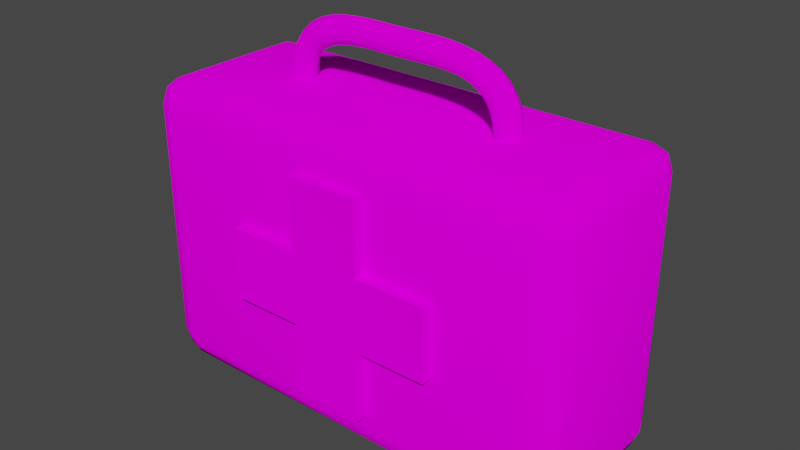 # Source: MedkitPlaceholder.blend  (saved by Blender 2.90.8; exported with 4.5.12 LTS)
import bpy
from mathutils import Matrix  # noqa: F401  (used for matrix-valued properties, if any)

bpy.ops.wm.read_factory_settings(use_empty=True)
scene = bpy.context.scene
scene.name = 'Scene'

# ---- collections
col_collection = bpy.data.collections.new('Collection'); scene.collection.children.link(col_collection)

# ---- images (referenced by path relative to the original .blend; pixels are not part of the script)
import os
ASSET_DIR = os.environ.get("B2B_ASSET_DIR", "")  # directory of the original .blend (textures are referenced by path, not embedded)
HERE = os.path.dirname(os.path.abspath(__file__))  # packed textures are extracted next to this script under _unpacked/

def load_image(name, relpath, width, height, colorspace="sRGB"):
    """Load a texture the original file referenced (path relative to the .blend, or extracted next to this script)."""
    p = next((c for c in (os.path.join(HERE, relpath), os.path.join(ASSET_DIR, relpath)) if relpath and os.path.exists(c)), "")
    if p:
        img = bpy.data.images.load(p, check_existing=True)
        img.name = name
    else:  # same state as the original file: an image datablock whose file is absent (Cycles renders it pink)
        img = bpy.data.images.new(name, width, height)
        img.source = "FILE"
        img.filepath = "//" + (relpath or name)
    img.colorspace_settings.name = colorspace
    return img
img_t_medkit = load_image('t_Medkit', '', 256, 256, 'sRGB')

# ---- materials (node trees are filled in below, after node groups)
mat_material = bpy.data.materials.new('Material')
mat_material.alpha_threshold = 0.0
mat_material.use_transparent_shadow = False
mat_material.line_color = (0.0, 0.0, 0.0, 1.0)

# ---- node groups
ng_auto_smooth = bpy.data.node_groups.new('Auto Smooth', 'GeometryNodeTree')
_s = ng_auto_smooth.interface.new_socket(name='Geometry', in_out='OUTPUT', socket_type='NodeSocketGeometry')
_s = ng_auto_smooth.interface.new_socket(name='Geometry', in_out='INPUT', socket_type='NodeSocketGeometry')
_s = ng_auto_smooth.interface.new_socket(name='Angle', in_out='INPUT', socket_type='NodeSocketFloat')
_s.subtype = 'ANGLE'
_s.min_value = 0.0
_s.max_value = 3.142
ng_auto_smooth.is_modifier = True
_N = ng_auto_smooth.nodes; _L = ng_auto_smooth.links
n0 = _N.new('NodeGroupOutput'); n0.name = 'Group Output'; n0.location = (480, -100)
n1 = _N.new('NodeGroupInput'); n1.name = 'Group Input'; n1.location = (-420, -300)
n2 = _N.new('NodeGroupInput'); n2.name = 'Group Input.001'; n2.location = (-60, -100)
n3 = _N.new('GeometryNodeSetShadeSmooth'); n3.name = 'Set Shade Smooth'; n3.location = (120, -100)
n3.domain = 'EDGE'
n4 = _N.new('GeometryNodeSetShadeSmooth'); n4.name = 'Set Shade Smooth.001'; n4.location = (300, -100)
n5 = _N.new('GeometryNodeInputMeshEdgeAngle'); n5.name = 'Edge Angle'; n5.location = (-420, -220)
n6 = _N.new('GeometryNodeInputEdgeSmooth'); n6.name = 'Is Edge Smooth'; n6.location = (-60, -160)
n7 = _N.new('GeometryNodeInputShadeSmooth'); n7.name = 'Is Face Smooth'; n7.location = (-240, -340)
n8 = _N.new('FunctionNodeBooleanMath'); n8.name = 'Boolean Math'; n8.location = (-60, -220)
n9 = _N.new('FunctionNodeCompare'); n9.name = 'Compare'; n9.location = (-240, -180)
n9.operation = 'LESS_EQUAL'
_L.new(n5.outputs[0], n9.inputs[0])
_L.new(n4.outputs[0], n0.inputs[0])
_L.new(n1.outputs[1], n9.inputs[1])
_L.new(n9.outputs[0], n8.inputs[0])
_L.new(n7.outputs[0], n8.inputs[1])
_L.new(n2.outputs[0], n3.inputs[0])
_L.new(n6.outputs[0], n3.inputs[1])
_L.new(n3.outputs[0], n4.inputs[0])
_L.new(n8.outputs[0], n3.inputs[2])
n0.is_active_output = True

# ---- material node trees
mat_material.use_nodes = True; mat_material.node_tree.nodes.clear()
_N = mat_material.node_tree.nodes; _L = mat_material.node_tree.links
n0 = _N.new('ShaderNodeOutputMaterial'); n0.name = 'Material Output'; n0.location = (300, 300)
n1 = _N.new('ShaderNodeBsdfDiffuse'); n1.name = 'Diffuse BSDF'; n1.location = (10, 300)
n1.inputs[1].default_value = 0.4
n2 = _N.new('ShaderNodeTexImage'); n2.name = 'Image Texture'; n2.location = (-280, 280)
n2.image = img_t_medkit
n2.interpolation = 'Closest'
_L.new(n1.outputs[0], n0.inputs[0])
_L.new(n2.outputs[0], n1.inputs[0])
n0.is_active_output = True

# ---- world
world_world = bpy.data.worlds.new('World'); scene.world = world_world
world_world.use_nodes = True; world_world.node_tree.nodes.clear()
_N = world_world.node_tree.nodes; _L = world_world.node_tree.links
n0 = _N.new('ShaderNodeOutputWorld'); n0.name = 'World Output'; n0.location = (300, 300)
n1 = _N.new('ShaderNodeBackground'); n1.name = 'Background'; n1.location = (10, 300)
n1.inputs[0].default_value = (0.05088, 0.05088, 0.05088, 1.0)
_L.new(n1.outputs[0], n0.inputs[0])
n0.is_active_output = True
world_world.color = (0.05088, 0.05088, 0.05088)
world_world.use_sun_shadow = False
world_world.sun_shadow_jitter_overblur = 0.0

# ---- meshes
me_beziercurve_001 = bpy.data.meshes.new('BezierCurve.001')
me_beziercurve_001.from_pydata([(-0.16, -0.45, -0.16), (-0.16, -0.45, 0.16), (-0.16, 0.45, -0.16), (-0.16, 0.45, 0.16), (0.16, -0.45, -0.16), (0.16, -0.45, 0.16), (0.16, 0.45, -0.16), (0.16, 0.45, 0.16), (-0.48, 0.45, -0.16), (-0.48, -0.45, -0.16), (-0.48, -0.45, 0.16), (-0.48, 0.45, 0.16), (0.48, 0.45, 0.16), (0.48, 0.45, -0.16), (0.48, -0.45, -0.16), (0.48, -0.45, 0.16), (-0.16, 0.45, -0.48), (-0.16, -0.45, -0.48), (-0.16, -0.45, 0.48), (-0.16, 0.45, 0.48), (0.16, 0.45, -0.48), (0.16, 0.45, 0.48), (0.16, -0.45, -0.48), (0.16, -0.45, 0.48), (0.875, 0.4, 0.5417), (0.875, 0.275, 0.6667), (1.0, 0.275, 0.5417), (0.875, 0.3634, 0.6301), (0.9472, 0.3472, 0.6138), (0.9634, 0.275, 0.6301), (0.9634, 0.3634, 0.5417), (0.875, 0.275, -0.6667), (0.875, 0.4, -0.5417), (1.0, 0.275, -0.5417), (0.875, 0.3634, -0.6301), (0.9472, 0.3472, -0.6138), (0.9634, 0.3634, -0.5417), (0.9634, 0.275, -0.6301), (1.0, -0.275, 0.5417), (0.875, -0.275, 0.6667), (0.875, -0.4, 0.5417), (0.9634, -0.275, 0.6301), (0.9472, -0.3472, 0.6138), (0.875, -0.3634, 0.6301), (0.9634, -0.3634, 0.5417), (1.0, -0.275, -0.5417), (0.875, -0.4, -0.5417), (0.875, -0.275, -0.6667), (0.9634, -0.3634, -0.5417), (0.9472, -0.3472, -0.6138), (0.875, -0.3634, -0.6301), (0.9634, -0.275, -0.6301), (-0.875, 0.4, 0.5417), (-1.0, 0.275, 0.5417), (-0.875, 0.275, 0.6667), (-0.9634, 0.3634, 0.5417), (-0.9472, 0.3472, 0.6138), (-0.9634, 0.275, 0.6301), (-0.875, 0.3634, 0.6301), (-1.0, 0.275, -0.5417), (-0.875, 0.4, -0.5417), (-0.875, 0.275, -0.6667), (-0.9634, 0.3634, -0.5417), (-0.9472, 0.3472, -0.6138), (-0.875, 0.3634, -0.6301), (-0.9634, 0.275, -0.6301), (-1.0, -0.275, 0.5417), (-0.875, -0.4, 0.5417), (-0.875, -0.275, 0.6667), (-0.9634, -0.3634, 0.5417), (-0.9472, -0.3472, 0.6138), (-0.875, -0.3634, 0.6301), (-0.9634, -0.275, 0.6301), (-0.875, -0.275, -0.6667), (-0.875, -0.4, -0.5417), (-1.0, -0.275, -0.5417), (-0.875, -0.3634, -0.6301), (-0.9472, -0.3472, -0.6138), (-0.9634, -0.3634, -0.5417), (-0.9634, -0.275, -0.6301), (-0.53, -0.05196, 0.6667), (-0.47, -0.05196, 0.6667), (-0.44, 0.0, 0.6667), (-0.47, 0.05196, 0.6667), (-0.53, 0.05196, 0.6667), (-0.56, -5.245e-09, 0.6667), (-0.5233, -0.05196, 0.7363), (-0.4646, -0.05196, 0.724), (-0.4353, 1.861e-10, 0.7178), (-0.4646, 0.05196, 0.724), (-0.5233, 0.05196, 0.7363), (-0.5527, -4.969e-09, 0.7425), (-0.5039, -0.05196, 0.7948), (-0.4498, -0.05196, 0.7687), (-0.4228, 3.267e-10, 0.7556), (-0.4498, 0.05196, 0.7687), (-0.5039, 0.05196, 0.7948), (-0.5309, -4.726e-09, 0.8079), (-0.4727, -0.05196, 0.8423), (-0.4273, -0.05196, 0.8031), (-0.4045, 4.326e-10, 0.7835), (-0.4273, 0.05196, 0.8031), (-0.4727, 0.05196, 0.8423), (-0.4955, -4.522e-09, 0.8618), (-0.4322, -0.05196, 0.8786), (-0.3975, -0.05196, 0.8296), (-0.3801, 5.16e-10, 0.8052), (-0.3975, 0.05196, 0.8296), (-0.4322, 0.05196, 0.8786), (-0.4495, -4.364e-09, 0.9031), (-0.3848, -0.05196, 0.9048), (-0.3606, -0.05196, 0.8499), (-0.3485, 5.827e-10, 0.8224), (-0.3606, 0.05196, 0.8499), (-0.3848, 0.05196, 0.9048), (-0.3969, -4.251e-09, 0.9322), (-0.3328, -0.05196, 0.9225), (-0.3172, -0.05196, 0.8645), (-0.3095, 6.321e-10, 0.8355), (-0.3172, 0.05196, 0.8645), (-0.3328, 0.05196, 0.9225), (-0.3405, -4.179e-09, 0.9514), (-0.2777, -0.05196, 0.9335), (-0.2686, -0.05196, 0.8742), (-0.2641, 6.621e-10, 0.8445), (-0.2686, 0.05196, 0.8742), (-0.2777, 0.05196, 0.9335), (-0.2822, -4.14e-09, 0.9631), (-0.2207, -0.05196, 0.9395), (-0.2163, -0.05196, 0.8796), (-0.2141, 6.72e-10, 0.8497), (-0.2163, 0.05196, 0.8796), (-0.2207, 0.05196, 0.9395), (-0.2229, -4.128e-09, 0.9694), (-0.1632, -0.05196, 0.9419), (-0.1618, -0.05196, 0.8819), (-0.1612, 6.624e-10, 0.8519), (-0.1618, 0.05196, 0.8819), (-0.1632, 0.05196, 0.9419), (-0.1638, -4.139e-09, 0.9719), (-0.1063, -0.05196, 0.9421), (-0.1067, -0.05196, 0.8821), (-0.1068, 6.349e-10, 0.8521), (-0.1067, 0.05196, 0.8821), (-0.1063, 0.05196, 0.9421), (-0.1061, -4.168e-09, 0.9721), (-0.05148, -0.05196, 0.9413), (-0.05222, -0.05196, 0.8813), (-0.0526, 5.911e-10, 0.8513), (-0.05222, 0.05196, 0.8813), (-0.05148, 0.05196, 0.9413), (-0.05111, -4.212e-09, 0.9713), (1.616e-06, -0.05196, 0.9407), (-1.555e-06, -0.05196, 0.8807), (-3.142e-06, 5.331e-10, 0.8507), (-1.555e-06, 0.05196, 0.8807), (1.614e-06, 0.05196, 0.9407), (3.202e-06, -4.269e-09, 0.9707), (0.05148, -0.05196, 0.9413), (0.05222, -0.05196, 0.8813), (0.05259, 4.644e-10, 0.8513), (0.05222, 0.05196, 0.8813), (0.05148, 0.05196, 0.9413), (0.05111, -4.335e-09, 0.9713), (0.1063, -0.05196, 0.9421), (0.1067, -0.05196, 0.8821), (0.1068, 3.894e-10, 0.8521), (0.1067, 0.05196, 0.8821), (0.1063, 0.05196, 0.9421), (0.1061, -4.412e-09, 0.9721), (0.1632, -0.05196, 0.9419), (0.1618, -0.05196, 0.8819), (0.1612, 3.11e-10, 0.8519), (0.1618, 0.05196, 0.8819), (0.1632, 0.05196, 0.9419), (0.1638, -4.495e-09, 0.9719), (0.2207, -0.05196, 0.9395), (0.2163, -0.05196, 0.8796), (0.2141, 2.321e-10, 0.8497), (0.2163, 0.05196, 0.8796), (0.2207, 0.05196, 0.9395), (0.2229, -4.583e-09, 0.9694), (0.2777, -0.05196, 0.9335), (0.2686, -0.05196, 0.8741), (0.2641, 1.557e-10, 0.8445), (0.2686, 0.05196, 0.8741), (0.2777, 0.05196, 0.9335), (0.2822, -4.673e-09, 0.9631), (0.3328, -0.05196, 0.9224), (0.3172, -0.05196, 0.8645), (0.3095, 8.503e-11, 0.8355), (0.3172, 0.05196, 0.8645), (0.3328, 0.05196, 0.9224), (0.3405, -4.764e-09, 0.9514), (0.3848, -0.05196, 0.9048), (0.3606, -0.05196, 0.8498), (0.3485, 2.317e-11, 0.8224), (0.3606, 0.05196, 0.8498), (0.3848, 0.05196, 0.9048), (0.3969, -4.854e-09, 0.9322), (0.4322, -0.05196, 0.8786), (0.3975, -0.05196, 0.8296), (0.3801, -2.77e-11, 0.8051), (0.3975, 0.05196, 0.8296), (0.4322, 0.05196, 0.8786), (0.4495, -4.938e-09, 0.9031), (0.4727, -0.05196, 0.8422), (0.4273, -0.05196, 0.8031), (0.4045, -6.743e-11, 0.7835), (0.4273, 0.05196, 0.8031), (0.4727, 0.05196, 0.8422), (0.4955, -5.013e-09, 0.8618), (0.5039, -0.05196, 0.7948), (0.4498, -0.05196, 0.7687), (0.4228, -9.753e-11, 0.7556), (0.4498, 0.05196, 0.7687), (0.5039, 0.05196, 0.7948), (0.5309, -5.071e-09, 0.8079), (0.5233, -0.05196, 0.7363), (0.4646, -0.05196, 0.724), (0.4353, -1.182e-10, 0.7178), (0.4646, 0.05196, 0.724), (0.5233, 0.05196, 0.7363), (0.5527, -5.107e-09, 0.7425), (0.53, -0.05196, 0.6667), (0.47, -0.05196, 0.6667), (0.44, -1.261e-10, 0.6667), (0.47, 0.05196, 0.6667), (0.53, 0.05196, 0.6667), (0.56, -5.119e-09, 0.6667)], [], [(0, 1, 10, 9), (2, 3, 7, 6), (3, 2, 8, 11), (4, 5, 1, 0), (4, 0, 17, 22), (7, 3, 19, 21), (9, 10, 11, 8), (13, 12, 15, 14), (7, 5, 15, 12), (6, 7, 12, 13), (1, 3, 11, 10), (2, 0, 9, 8), (5, 4, 14, 15), (4, 6, 13, 14), (16, 20, 22, 17), (21, 19, 18, 23), (5, 7, 21, 23), (2, 6, 20, 16), (3, 1, 18, 19), (1, 5, 23, 18), (0, 2, 16, 17), (6, 4, 22, 20), (61, 31, 47, 73), (75, 66, 53, 59), (46, 40, 67, 74), (25, 54, 68, 39), (33, 26, 38, 45), (24, 27, 28, 30), (25, 29, 28, 27), (26, 30, 28, 29), (31, 34, 35, 37), (32, 36, 35, 34), (33, 37, 35, 36), (38, 41, 42, 44), (39, 43, 42, 41), (40, 44, 42, 43), (45, 48, 49, 51), (46, 50, 49, 48), (47, 51, 49, 50), (52, 55, 56, 58), (53, 57, 56, 55), (54, 58, 56, 57), (59, 62, 63, 65), (60, 64, 63, 62), (61, 65, 63, 64), (66, 69, 70, 72), (67, 71, 70, 69), (68, 72, 70, 71), (73, 76, 77, 79), (74, 78, 77, 76), (75, 79, 77, 78), (61, 73, 79, 65), (65, 79, 75, 59), (31, 61, 64, 34), (34, 64, 60, 32), (26, 33, 36, 30), (30, 36, 32, 24), (74, 67, 69, 78), (78, 69, 66, 75), (40, 46, 48, 44), (44, 48, 45, 38), (52, 60, 62, 55), (55, 62, 59, 53), (39, 68, 71, 43), (43, 71, 67, 40), (25, 39, 41, 29), (29, 41, 38, 26), (73, 47, 50, 76), (76, 50, 46, 74), (68, 54, 57, 72), (72, 57, 53, 66), (54, 25, 27, 58), (58, 27, 24, 52), (47, 31, 37, 51), (51, 37, 33, 45), (60, 52, 24, 32), (80, 86, 91, 85), (81, 87, 86, 80), (82, 88, 87, 81), (83, 89, 88, 82), (84, 90, 89, 83), (85, 91, 90, 84), (86, 92, 97, 91), (87, 93, 92, 86), (88, 94, 93, 87), (89, 95, 94, 88), (90, 96, 95, 89), (91, 97, 96, 90), (92, 98, 103, 97), (93, 99, 98, 92), (94, 100, 99, 93), (95, 101, 100, 94), (96, 102, 101, 95), (97, 103, 102, 96), (98, 104, 109, 103), (99, 105, 104, 98), (100, 106, 105, 99), (101, 107, 106, 100), (102, 108, 107, 101), (103, 109, 108, 102), (104, 110, 115, 109), (105, 111, 110, 104), (106, 112, 111, 105), (107, 113, 112, 106), (108, 114, 113, 107), (109, 115, 114, 108), (110, 116, 121, 115), (111, 117, 116, 110), (112, 118, 117, 111), (113, 119, 118, 112), (114, 120, 119, 113), (115, 121, 120, 114), (116, 122, 127, 121), (117, 123, 122, 116), (118, 124, 123, 117), (119, 125, 124, 118), (120, 126, 125, 119), (121, 127, 126, 120), (122, 128, 133, 127), (123, 129, 128, 122), (124, 130, 129, 123), (125, 131, 130, 124), (126, 132, 131, 125), (127, 133, 132, 126), (128, 134, 139, 133), (129, 135, 134, 128), (130, 136, 135, 129), (131, 137, 136, 130), (132, 138, 137, 131), (133, 139, 138, 132), (134, 140, 145, 139), (135, 141, 140, 134), (136, 142, 141, 135), (137, 143, 142, 136), (138, 144, 143, 137), (139, 145, 144, 138), (140, 146, 151, 145), (141, 147, 146, 140), (142, 148, 147, 141), (143, 149, 148, 142), (144, 150, 149, 143), (145, 151, 150, 144), (146, 152, 157, 151), (147, 153, 152, 146), (148, 154, 153, 147), (149, 155, 154, 148), (150, 156, 155, 149), (151, 157, 156, 150), (152, 158, 163, 157), (153, 159, 158, 152), (154, 160, 159, 153), (155, 161, 160, 154), (156, 162, 161, 155), (157, 163, 162, 156), (158, 164, 169, 163), (159, 165, 164, 158), (160, 166, 165, 159), (161, 167, 166, 160), (162, 168, 167, 161), (163, 169, 168, 162), (164, 170, 175, 169), (165, 171, 170, 164), (166, 172, 171, 165), (167, 173, 172, 166), (168, 174, 173, 167), (169, 175, 174, 168), (170, 176, 181, 175), (171, 177, 176, 170), (172, 178, 177, 171), (173, 179, 178, 172), (174, 180, 179, 173), (175, 181, 180, 174), (176, 182, 187, 181), (177, 183, 182, 176), (178, 184, 183, 177), (179, 185, 184, 178), (180, 186, 185, 179), (181, 187, 186, 180), (182, 188, 193, 187), (183, 189, 188, 182), (184, 190, 189, 183), (185, 191, 190, 184), (186, 192, 191, 185), (187, 193, 192, 186), (188, 194, 199, 193), (189, 195, 194, 188), (190, 196, 195, 189), (191, 197, 196, 190), (192, 198, 197, 191), (193, 199, 198, 192), (194, 200, 205, 199), (195, 201, 200, 194), (196, 202, 201, 195), (197, 203, 202, 196), (198, 204, 203, 197), (199, 205, 204, 198), (200, 206, 211, 205), (201, 207, 206, 200), (202, 208, 207, 201), (203, 209, 208, 202), (204, 210, 209, 203), (205, 211, 210, 204), (206, 212, 217, 211), (207, 213, 212, 206), (208, 214, 213, 207), (209, 215, 214, 208), (210, 216, 215, 209), (211, 217, 216, 210), (212, 218, 223, 217), (213, 219, 218, 212), (214, 220, 219, 213), (215, 221, 220, 214), (216, 222, 221, 215), (217, 223, 222, 216), (218, 224, 229, 223), (219, 225, 224, 218), (220, 226, 225, 219), (221, 227, 226, 220), (222, 228, 227, 221), (223, 229, 228, 222)])
me_beziercurve_001.polygons.foreach_set('use_smooth', [True] * 220)
_uv = me_beziercurve_001.uv_layers.new(name='UVMap')
_uv.uv.foreach_set('vector', [0.3588, 0.674, 0.4157, 0.6171, 0.4725, 0.674, 0.4156, 0.7309, 0.07416, 0.6171, 0.131, 0.5602, 0.1879, 0.6171, 0.131, 0.674, 0.131, 0.5602, 0.07416, 0.6171, 0.01727, 0.5602, 0.07416, 0.5033, 0.3019, 0.6171, 0.3588, 0.5602, 0.4157, 0.6171, 0.3588, 0.674, 0.3019, 0.6171, 0.3588, 0.674, 0.3019, 0.7309, 0.245, 0.674, 0.1879, 0.6171, 0.131, 0.5602, 0.1879, 0.5033, 0.2448, 0.5602, 0.8217, 0.9573, 0.7413, 0.9573, 0.7413, 0.7311, 0.8217, 0.7311, 0.2586, 0.7311, 0.3391, 0.7311, 0.3391, 0.9573, 0.2586, 0.9573, 0.4195, 0.7311, 0.4195, 0.9573, 0.3391, 0.9573, 0.3391, 0.7311, 0.131, 0.674, 0.1879, 0.6171, 0.2448, 0.674, 0.1879, 0.7309, 0.6608, 0.9573, 0.6608, 0.7311, 0.7413, 0.7311, 0.7413, 0.9573, 0.9022, 0.7311, 0.9022, 0.9573, 0.8217, 0.9573, 0.8217, 0.7311, 0.3588, 0.5602, 0.3019, 0.6171, 0.245, 0.5602, 0.3019, 0.5033, 0.1782, 0.9573, 0.1782, 0.7311, 0.2586, 0.7311, 0.2586, 0.9573, 0.01727, 0.7311, 0.09772, 0.7311, 0.09772, 0.9573, 0.01727, 0.9573, 0.5, 0.7311, 0.5804, 0.7311, 0.5804, 0.9573, 0.5, 0.9573, 0.4195, 0.9573, 0.4195, 0.7311, 0.5, 0.7311, 0.5, 0.9573, 0.07416, 0.6171, 0.131, 0.674, 0.07416, 0.7309, 0.01727, 0.674, 0.6608, 0.7311, 0.6608, 0.9573, 0.5804, 0.9573, 0.5804, 0.7311, 0.4157, 0.6171, 0.3588, 0.5602, 0.4157, 0.5033, 0.4725, 0.5602, 0.9022, 0.9573, 0.9022, 0.7311, 0.9826, 0.7311, 0.9826, 0.9573, 0.1782, 0.7311, 0.1782, 0.9573, 0.09772, 0.9573, 0.09772, 0.7311, 0.9576, 0.5124, 0.6369, 0.5124, 0.6369, 0.4116, 0.9576, 0.4116, 0.1276, 0.00659, 0.1276, 0.2052, 0.02677, 0.2052, 0.02677, 0.00659, 0.4835, 0.00659, 0.4835, 0.2052, 0.1627, 0.2052, 0.1627, 0.00659, 0.9576, 0.3413, 0.6369, 0.3413, 0.6369, 0.2405, 0.9576, 0.2405, 0.6194, 0.00659, 0.6194, 0.2052, 0.5186, 0.2052, 0.5186, 0.00659, 0.9576, 0.3764, 0.9576, 0.3588, 0.9714, 0.3604, 0.975, 0.3738, 0.9576, 0.3413, 0.9751, 0.3401, 0.9751, 0.3541, 0.9616, 0.3589, 0.9929, 0.3413, 0.9887, 0.3591, 0.9751, 0.3541, 0.9751, 0.3401, 0.6369, 0.5124, 0.6327, 0.5302, 0.6191, 0.5253, 0.6191, 0.5113, 0.6369, 0.5475, 0.6196, 0.545, 0.6231, 0.5316, 0.6369, 0.53, 0.6017, 0.5125, 0.6191, 0.5113, 0.6191, 0.5253, 0.6057, 0.5301, 0.9929, 0.2405, 0.9755, 0.2416, 0.9754, 0.2276, 0.9889, 0.2229, 0.9576, 0.2405, 0.9618, 0.2227, 0.9754, 0.2276, 0.9755, 0.2416, 0.9576, 0.2054, 0.975, 0.2079, 0.9714, 0.2213, 0.9576, 0.223, 0.6017, 0.4117, 0.6059, 0.3939, 0.6195, 0.3988, 0.6195, 0.4128, 0.6369, 0.3766, 0.6369, 0.3941, 0.6231, 0.3925, 0.6196, 0.3791, 0.6369, 0.4116, 0.6195, 0.4128, 0.6195, 0.3988, 0.6329, 0.394, 0.6369, 0.3764, 0.6196, 0.3738, 0.6231, 0.3604, 0.6369, 0.3588, 0.6017, 0.3413, 0.6191, 0.3402, 0.6191, 0.3542, 0.6057, 0.3589, 0.6369, 0.3413, 0.6327, 0.3591, 0.6191, 0.3542, 0.6191, 0.3402, 0.9929, 0.5124, 0.9887, 0.5302, 0.9751, 0.5253, 0.9751, 0.5113, 0.9576, 0.5475, 0.9576, 0.53, 0.9714, 0.5316, 0.975, 0.545, 0.9576, 0.5124, 0.9751, 0.5113, 0.9751, 0.5253, 0.9616, 0.53, 0.6017, 0.2405, 0.6059, 0.2227, 0.6195, 0.2276, 0.6195, 0.2416, 0.6369, 0.2054, 0.6369, 0.223, 0.6231, 0.2213, 0.6196, 0.2079, 0.6369, 0.2405, 0.6195, 0.2416, 0.6195, 0.2276, 0.6329, 0.2229, 0.9576, 0.4116, 0.9618, 0.3938, 0.9754, 0.3988, 0.9755, 0.4128, 0.9576, 0.3766, 0.975, 0.3791, 0.9714, 0.3925, 0.9576, 0.3941, 0.9929, 0.4116, 0.9755, 0.4128, 0.9754, 0.3988, 0.9889, 0.394, 0.9576, 0.5124, 0.9576, 0.4116, 0.9755, 0.4128, 0.9751, 0.5113, 0.9751, 0.5113, 0.9755, 0.4128, 0.9929, 0.4116, 0.9929, 0.5124, 0.6369, 0.5124, 0.9576, 0.5124, 0.9576, 0.53, 0.6369, 0.53, 0.6369, 0.53, 0.9576, 0.53, 0.9576, 0.5475, 0.6369, 0.5475, 0.6194, 0.2052, 0.6194, 0.00659, 0.637, 0.00659, 0.637, 0.2052, 0.637, 0.2052, 0.637, 0.00659, 0.6545, 0.00659, 0.6545, 0.2052, 0.1627, 0.00659, 0.1627, 0.2052, 0.1451, 0.2052, 0.1451, 0.00659, 0.1451, 0.00659, 0.1451, 0.2052, 0.1276, 0.2052, 0.1276, 0.00659, 0.4835, 0.2052, 0.4835, 0.00659, 0.5011, 0.00659, 0.5011, 0.2052, 0.5011, 0.2052, 0.5011, 0.00659, 0.5186, 0.00659, 0.5186, 0.2052, 0.9753, 0.2052, 0.9753, 0.00659, 0.9929, 0.006591, 0.9929, 0.2052, 0.00923, 0.2052, 0.00923, 0.00659, 0.02677, 0.00659, 0.02677, 0.2052, 0.9576, 0.2405, 0.6369, 0.2405, 0.6369, 0.223, 0.9576, 0.223, 0.9576, 0.223, 0.6369, 0.223, 0.6369, 0.2054, 0.9576, 0.2054, 0.9576, 0.3413, 0.9576, 0.2405, 0.9755, 0.2416, 0.9751, 0.3401, 0.9751, 0.3401, 0.9755, 0.2416, 0.9929, 0.2405, 0.9929, 0.3413, 0.9576, 0.4116, 0.6369, 0.4116, 0.6369, 0.3941, 0.9576, 0.3941, 0.9576, 0.3941, 0.6369, 0.3941, 0.6369, 0.3766, 0.9576, 0.3766, 0.6369, 0.2405, 0.6369, 0.3413, 0.6191, 0.3402, 0.6195, 0.2416, 0.6195, 0.2416, 0.6191, 0.3402, 0.6017, 0.3413, 0.6017, 0.2405, 0.6369, 0.3413, 0.9576, 0.3413, 0.9576, 0.3588, 0.6369, 0.3588, 0.6369, 0.3588, 0.9576, 0.3588, 0.9576, 0.3764, 0.6369, 0.3764, 0.6369, 0.4116, 0.6369, 0.5124, 0.6191, 0.5113, 0.6195, 0.4128, 0.6195, 0.4128, 0.6191, 0.5113, 0.6017, 0.5125, 0.6017, 0.4117, 0.9753, 0.00659, 0.9753, 0.2052, 0.6545, 0.2052, 0.6545, 0.00659, 0.9989, 0.6017, 0.9855, 0.5994, 0.9861, 0.589, 1.001, 0.589, 0.9948, 0.6136, 0.9832, 0.6107, 0.9855, 0.5994, 0.9989, 0.6017, 0.991, 0.6258, 0.9805, 0.623, 0.9832, 0.6107, 0.9948, 0.6136, 0.9948, 0.5643, 0.9832, 0.5673, 0.9805, 0.5549, 0.991, 0.5522, 0.9989, 0.5763, 0.9855, 0.5786, 0.9832, 0.5673, 0.9948, 0.5643, 1.001, 0.589, 0.9861, 0.589, 0.9855, 0.5786, 0.9989, 0.5763, 0.9855, 0.5994, 0.975, 0.5983, 0.9753, 0.589, 0.9861, 0.589, 0.9832, 0.6107, 0.9737, 0.6092, 0.975, 0.5983, 0.9855, 0.5994, 0.9805, 0.623, 0.9721, 0.6216, 0.9737, 0.6092, 0.9832, 0.6107, 0.9832, 0.5673, 0.9737, 0.5687, 0.9721, 0.5563, 0.9805, 0.5549, 0.9855, 0.5786, 0.975, 0.5797, 0.9737, 0.5687, 0.9832, 0.5673, 0.9861, 0.589, 0.9753, 0.589, 0.975, 0.5797, 0.9855, 0.5786, 0.975, 0.5983, 0.966, 0.5979, 0.966, 0.589, 0.9753, 0.589, 0.9737, 0.6092, 0.9656, 0.6088, 0.966, 0.5979, 0.975, 0.5983, 0.9721, 0.6216, 0.9649, 0.6211, 0.9656, 0.6088, 0.9737, 0.6092, 0.9737, 0.5687, 0.9656, 0.5692, 0.9649, 0.5569, 0.9721, 0.5563, 0.975, 0.5797, 0.966, 0.5801, 0.9656, 0.5692, 0.9737, 0.5687, 0.9753, 0.589, 0.966, 0.589, 0.966, 0.5801, 0.975, 0.5797, 0.966, 0.5979, 0.9574, 0.5979, 0.9574, 0.589, 0.966, 0.589, 0.9656, 0.6088, 0.9578, 0.6086, 0.9574, 0.5979, 0.966, 0.5979, 0.9649, 0.6211, 0.9579, 0.6209, 0.9578, 0.6086, 0.9656, 0.6088, 0.9656, 0.5692, 0.9578, 0.5694, 0.9579, 0.5571, 0.9649, 0.5569, 0.966, 0.5801, 0.9574, 0.5801, 0.9578, 0.5694, 0.9656, 0.5692, 0.966, 0.589, 0.9574, 0.589, 0.9574, 0.5801, 0.966, 0.5801, 0.9574, 0.5979, 0.9489, 0.5982, 0.9488, 0.589, 0.9574, 0.589, 0.9578, 0.6086, 0.9496, 0.6089, 0.9489, 0.5982, 0.9574, 0.5979, 0.9579, 0.6209, 0.9503, 0.6211, 0.9496, 0.6089, 0.9578, 0.6086, 0.9578, 0.5694, 0.9496, 0.5691, 0.9503, 0.5569, 0.9579, 0.5571, 0.9574, 0.5801, 0.9489, 0.5798, 0.9496, 0.5691, 0.9578, 0.5694, 0.9574, 0.589, 0.9488, 0.589, 0.9489, 0.5798, 0.9574, 0.5801, 0.9489, 0.5982, 0.94, 0.5986, 0.9398, 0.589, 0.9488, 0.589, 0.9496, 0.6089, 0.9408, 0.6094, 0.94, 0.5986, 0.9489, 0.5982, 0.9503, 0.6211, 0.9416, 0.6215, 0.9408, 0.6094, 0.9496, 0.6089, 0.9496, 0.5691, 0.9408, 0.5685, 0.9416, 0.5564, 0.9503, 0.5569, 0.9489, 0.5798, 0.94, 0.5793, 0.9408, 0.5685, 0.9496, 0.5691, 0.9488, 0.589, 0.9398, 0.589, 0.94, 0.5793, 0.9489, 0.5798, 0.94, 0.5986, 0.9304, 0.5991, 0.9302, 0.589, 0.9398, 0.589, 0.9408, 0.6094, 0.9312, 0.6101, 0.9304, 0.5991, 0.94, 0.5986, 0.9416, 0.6215, 0.932, 0.6221, 0.9312, 0.6101, 0.9408, 0.6094, 0.9408, 0.5685, 0.9312, 0.5679, 0.932, 0.5559, 0.9416, 0.5564, 0.94, 0.5793, 0.9304, 0.5788, 0.9312, 0.5679, 0.9408, 0.5685, 0.9398, 0.589, 0.9302, 0.589, 0.9304, 0.5788, 0.94, 0.5793, 0.9304, 0.5991, 0.9204, 0.5996, 0.9201, 0.589, 0.9302, 0.589, 0.9312, 0.6101, 0.921, 0.6108, 0.9204, 0.5996, 0.9304, 0.5991, 0.932, 0.6221, 0.9218, 0.6227, 0.921, 0.6108, 0.9312, 0.6101, 0.9312, 0.5679, 0.921, 0.5672, 0.9218, 0.5553, 0.932, 0.5559, 0.9304, 0.5788, 0.9204, 0.5784, 0.921, 0.5672, 0.9312, 0.5679, 0.9302, 0.589, 0.9201, 0.589, 0.9204, 0.5784, 0.9304, 0.5788, 0.9204, 0.5996, 0.9099, 0.6, 0.9097, 0.589, 0.9201, 0.589, 0.921, 0.6108, 0.9104, 0.6113, 0.9099, 0.6, 0.9204, 0.5996, 0.9218, 0.6227, 0.911, 0.6233, 0.9104, 0.6113, 0.921, 0.6108, 0.921, 0.5672, 0.9104, 0.5666, 0.911, 0.5547, 0.9218, 0.5553, 0.9204, 0.5784, 0.9099, 0.578, 0.9104, 0.5666, 0.921, 0.5672, 0.9201, 0.589, 0.9097, 0.589, 0.9099, 0.578, 0.9204, 0.5784, 0.9099, 0.6, 0.8992, 0.6003, 0.899, 0.589, 0.9097, 0.589, 0.9104, 0.6113, 0.8996, 0.6118, 0.8992, 0.6003, 0.9099, 0.6, 0.911, 0.6233, 0.9001, 0.6237, 0.8996, 0.6118, 0.9104, 0.6113, 0.9104, 0.5666, 0.8996, 0.5661, 0.9001, 0.5542, 0.911, 0.5547, 0.9099, 0.578, 0.8992, 0.5777, 0.8996, 0.5661, 0.9104, 0.5666, 0.9097, 0.589, 0.899, 0.589, 0.8992, 0.5777, 0.9099, 0.578, 0.8992, 0.6003, 0.8887, 0.6005, 0.8886, 0.589, 0.899, 0.589, 0.8996, 0.6118, 0.889, 0.6122, 0.8887, 0.6005, 0.8992, 0.6003, 0.9001, 0.6237, 0.8892, 0.6241, 0.889, 0.6122, 0.8996, 0.6118, 0.8996, 0.5661, 0.889, 0.5658, 0.8892, 0.5539, 0.9001, 0.5542, 0.8992, 0.5777, 0.8887, 0.5774, 0.889, 0.5658, 0.8996, 0.5661, 0.899, 0.589, 0.8886, 0.589, 0.8887, 0.5774, 0.8992, 0.5777, 0.8887, 0.6005, 0.8788, 0.6006, 0.8788, 0.589, 0.8886, 0.589, 0.889, 0.6122, 0.8788, 0.6123, 0.8788, 0.6006, 0.8887, 0.6005, 0.8892, 0.6241, 0.8788, 0.6242, 0.8788, 0.6123, 0.889, 0.6122, 0.889, 0.5658, 0.8788, 0.5656, 0.8788, 0.5538, 0.8892, 0.5539, 0.8887, 0.5774, 0.8788, 0.5773, 0.8788, 0.5656, 0.889, 0.5658, 0.8886, 0.589, 0.8788, 0.589, 0.8788, 0.5773, 0.8887, 0.5774, 0.8788, 0.6006, 0.8688, 0.6005, 0.8689, 0.589, 0.8788, 0.589, 0.8788, 0.6123, 0.8685, 0.6122, 0.8688, 0.6005, 0.8788, 0.6006, 0.8788, 0.6242, 0.8683, 0.6241, 0.8685, 0.6122, 0.8788, 0.6123, 0.8788, 0.5656, 0.8685, 0.5658, 0.8683, 0.5539, 0.8788, 0.5538, 0.8788, 0.5773, 0.8688, 0.5774, 0.8685, 0.5658, 0.8788, 0.5656, 0.8788, 0.589, 0.8689, 0.589, 0.8688, 0.5774, 0.8788, 0.5773, 0.8688, 0.6005, 0.8583, 0.6003, 0.8585, 0.589, 0.8689, 0.589, 0.8685, 0.6122, 0.8579, 0.6118, 0.8583, 0.6003, 0.8688, 0.6005, 0.8683, 0.6241, 0.8574, 0.6237, 0.8579, 0.6118, 0.8685, 0.6122, 0.8685, 0.5658, 0.8579, 0.5661, 0.8574, 0.5542, 0.8683, 0.5539, 0.8688, 0.5774, 0.8583, 0.5777, 0.8579, 0.5661, 0.8685, 0.5658, 0.8689, 0.589, 0.8585, 0.589, 0.8583, 0.5777, 0.8688, 0.5774, 0.8583, 0.6003, 0.8476, 0.6, 0.8478, 0.589, 0.8585, 0.589, 0.8579, 0.6118, 0.8471, 0.6113, 0.8476, 0.6, 0.8583, 0.6003, 0.8574, 0.6237, 0.8465, 0.6233, 0.8471, 0.6113, 0.8579, 0.6118, 0.8579, 0.5661, 0.8471, 0.5666, 0.8465, 0.5547, 0.8574, 0.5542, 0.8583, 0.5777, 0.8476, 0.578, 0.8471, 0.5666, 0.8579, 0.5661, 0.8585, 0.589, 0.8478, 0.589, 0.8476, 0.578, 0.8583, 0.5777, 0.8476, 0.6, 0.8371, 0.5996, 0.8374, 0.589, 0.8478, 0.589, 0.8471, 0.6113, 0.8365, 0.6108, 0.8371, 0.5996, 0.8476, 0.6, 0.8465, 0.6233, 0.8357, 0.6227, 0.8365, 0.6108, 0.8471, 0.6113, 0.8471, 0.5666, 0.8365, 0.5672, 0.8357, 0.5553, 0.8465, 0.5547, 0.8476, 0.578, 0.8371, 0.5784, 0.8365, 0.5672, 0.8471, 0.5666, 0.8478, 0.589, 0.8374, 0.589, 0.8371, 0.5784, 0.8476, 0.578, 0.8371, 0.5996, 0.8271, 0.5991, 0.8273, 0.589, 0.8374, 0.589, 0.8365, 0.6108, 0.8263, 0.6101, 0.8271, 0.5991, 0.8371, 0.5996, 0.8357, 0.6227, 0.8255, 0.6221, 0.8263, 0.6101, 0.8365, 0.6108, 0.8365, 0.5672, 0.8263, 0.5679, 0.8255, 0.5559, 0.8357, 0.5553, 0.8371, 0.5784, 0.8271, 0.5788, 0.8263, 0.5679, 0.8365, 0.5672, 0.8374, 0.589, 0.8273, 0.589, 0.8271, 0.5788, 0.8371, 0.5784, 0.8271, 0.5991, 0.8175, 0.5986, 0.8177, 0.589, 0.8273, 0.589, 0.8263, 0.6101, 0.8167, 0.6094, 0.8175, 0.5986, 0.8271, 0.5991, 0.8255, 0.6221, 0.8159, 0.6215, 0.8167, 0.6094, 0.8263, 0.6101, 0.8263, 0.5679, 0.8167, 0.5685, 0.8159, 0.5564, 0.8255, 0.5559, 0.8271, 0.5788, 0.8175, 0.5793, 0.8167, 0.5685, 0.8263, 0.5679, 0.8273, 0.589, 0.8177, 0.589, 0.8175, 0.5793, 0.8271, 0.5788, 0.8175, 0.5986, 0.8086, 0.5982, 0.8087, 0.589, 0.8177, 0.589, 0.8167, 0.6094, 0.8079, 0.6089, 0.8086, 0.5982, 0.8175, 0.5986, 0.8159, 0.6215, 0.8072, 0.6211, 0.8079, 0.6089, 0.8167, 0.6094, 0.8167, 0.5685, 0.8079, 0.5691, 0.8072, 0.5569, 0.8159, 0.5564, 0.8175, 0.5793, 0.8086, 0.5798, 0.8079, 0.5691, 0.8167, 0.5685, 0.8177, 0.589, 0.8087, 0.589, 0.8086, 0.5798, 0.8175, 0.5793, 0.8086, 0.5982, 0.8001, 0.5979, 0.8001, 0.589, 0.8087, 0.589, 0.8079, 0.6089, 0.7997, 0.6086, 0.8001, 0.5979, 0.8086, 0.5982, 0.8072, 0.6211, 0.7996, 0.6209, 0.7997, 0.6086, 0.8079, 0.6089, 0.8079, 0.5691, 0.7997, 0.5694, 0.7996, 0.5571, 0.8072, 0.5569, 0.8086, 0.5798, 0.8001, 0.5801, 0.7997, 0.5694, 0.8079, 0.5691, 0.8087, 0.589, 0.8001, 0.589, 0.8001, 0.5801, 0.8086, 0.5798, 0.8001, 0.5979, 0.7915, 0.5979, 0.7915, 0.589, 0.8001, 0.589, 0.7997, 0.6086, 0.7919, 0.6088, 0.7915, 0.5979, 0.8001, 0.5979, 0.7996, 0.6209, 0.7926, 0.6211, 0.7919, 0.6088, 0.7997, 0.6086, 0.7997, 0.5694, 0.7919, 0.5692, 0.7926, 0.5569, 0.7996, 0.5571, 0.8001, 0.5801, 0.7915, 0.5801, 0.7919, 0.5692, 0.7997, 0.5694, 0.8001, 0.589, 0.7915, 0.589, 0.7915, 0.5801, 0.8001, 0.5801, 0.7915, 0.5979, 0.7825, 0.5983, 0.7822, 0.589, 0.7915, 0.589, 0.7919, 0.6088, 0.7838, 0.6092, 0.7825, 0.5983, 0.7915, 0.5979, 0.7926, 0.6211, 0.7854, 0.6216, 0.7838, 0.6092, 0.7919, 0.6088, 0.7919, 0.5692, 0.7838, 0.5687, 0.7854, 0.5563, 0.7926, 0.5569, 0.7915, 0.5801, 0.7825, 0.5797, 0.7838, 0.5687, 0.7919, 0.5692, 0.7915, 0.589, 0.7822, 0.589, 0.7825, 0.5797, 0.7915, 0.5801, 0.7825, 0.5983, 0.772, 0.5994, 0.7714, 0.589, 0.7822, 0.589, 0.7838, 0.6092, 0.7743, 0.6107, 0.772, 0.5994, 0.7825, 0.5983, 0.7854, 0.6216, 0.777, 0.623, 0.7743, 0.6107, 0.7838, 0.6092, 0.7838, 0.5687, 0.7743, 0.5673, 0.777, 0.5549, 0.7854, 0.5563, 0.7825, 0.5797, 0.772, 0.5786, 0.7743, 0.5673, 0.7838, 0.5687, 0.7822, 0.589, 0.7714, 0.589, 0.772, 0.5786, 0.7825, 0.5797, 0.772, 0.5994, 0.7586, 0.6017, 0.7566, 0.589, 0.7714, 0.589, 0.7743, 0.6107, 0.7627, 0.6136, 0.7586, 0.6017, 0.772, 0.5994, 0.777, 0.623, 0.7665, 0.6258, 0.7627, 0.6136, 0.7743, 0.6107, 0.7743, 0.5673, 0.7627, 0.5643, 0.7665, 0.5522, 0.777, 0.5549, 0.772, 0.5786, 0.7586, 0.5763, 0.7627, 0.5643, 0.7743, 0.5673, 0.7714, 0.589, 0.7566, 0.589, 0.7586, 0.5763, 0.772, 0.5786])
me_beziercurve_001.materials.append(mat_material)
me_beziercurve_001.use_remesh_fix_poles = True
me_beziercurve_001.use_remesh_preserve_attributes = False
me_beziercurve_001.use_mirror_vertex_groups = False
me_beziercurve_001.update()

# ---- objects
ob_medkit = bpy.data.objects.new('Medkit', me_beziercurve_001)

# ---- transforms, parenting, visibility, modifiers, constraints
ob_medkit.location = (0.0, 0.0, 0.0)
ob_medkit.lineart.crease_threshold = 0.0
_m = ob_medkit.modifiers.new('Auto Smooth', 'NODES')
_m.node_group = ng_auto_smooth
_gi = [s.identifier for s in ng_auto_smooth.interface.items_tree if s.item_type == 'SOCKET' and s.in_out == 'INPUT']
_m[_gi[1]] = 1.134  # Angle

# ---- collection membership
col_collection.objects.link(ob_medkit)

# ---- scene / render settings (as saved in the file)
scene.frame_start = 1; scene.frame_end = 250; scene.frame_set(1)
scene.render.engine = 'BLENDER_EEVEE_NEXT'
scene.cycles.use_denoising = False
scene.cycles.samples = 128
scene.cycles.sampling_pattern = 'TABULATED_SOBOL'
scene.cycles.use_adaptive_sampling = False
scene.cycles.use_light_tree = False
scene.view_settings.view_transform = 'Filmic'
bpy.context.view_layer.update()

# ---- added for rendering (the .blend has no active camera and no usable light): camera, sun
cam_auto = bpy.data.cameras.new('AutoCamera')
cam_auto.lens = 50.0
cam_auto.sensor_width = 36.0
cam_auto.clip_end = 1000.0
ob_auto_camera = bpy.data.objects.new('AutoCamera', cam_auto)
scene.collection.objects.link(ob_auto_camera)
ob_auto_camera.location = (2.53306, -3.03968, 2.17915)
ob_auto_camera.rotation_euler = (1.09748, -7.21219e-08, 0.694738)
scene.camera = ob_auto_camera
light_auto_sun = bpy.data.lights.new('AutoSun', 'SUN')
light_auto_sun.energy = 3.0
light_auto_sun.angle = 0.0523599
ob_auto_sun = bpy.data.objects.new('AutoSun', light_auto_sun)
scene.collection.objects.link(ob_auto_sun)
ob_auto_sun.rotation_euler = (0.872665, 0.174533, 0.523599)
bpy.context.view_layer.update()
